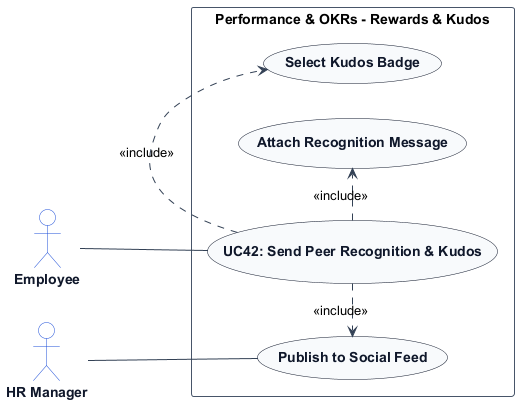

The diagram above was rendered by PlantUML. Its source (embedded in the PNG):
@startuml
left to right direction
skinparam shadowing false
skinparam packageStyle rectangle
skinparam actorStyle stickman

skinparam ArrowColor #334155
skinparam ActorBorderColor #1d4ed8
skinparam ActorBackgroundColor #ffffff
skinparam ActorFontColor #0f172a
skinparam ActorFontStyle bold

skinparam UsecaseBorderColor #0f172a
skinparam UsecaseBackgroundColor #f8fafc
skinparam UsecaseFontColor #0f172a
skinparam UsecaseFontStyle bold

skinparam RectangleBorderColor #475569
skinparam RectangleBackgroundColor #ffffff

actor "Employee" as Employee
actor "HR Manager" as HRManager

rectangle "Performance & OKRs - Rewards & Kudos" {
    usecase "UC42: Send Peer Recognition & Kudos" as UC_Main
    usecase "Select Kudos Badge" as UC_SelectBadge
    usecase "Attach Recognition Message" as UC_AttachMsg
    usecase "Publish to Social Feed" as UC_PubFeed

    Employee -- UC_Main
    HRManager -- UC_PubFeed
    UC_Main .> UC_SelectBadge : <<include>>
    UC_Main .> UC_AttachMsg : <<include>>
    UC_Main .> UC_PubFeed : <<include>>
}
@enduml